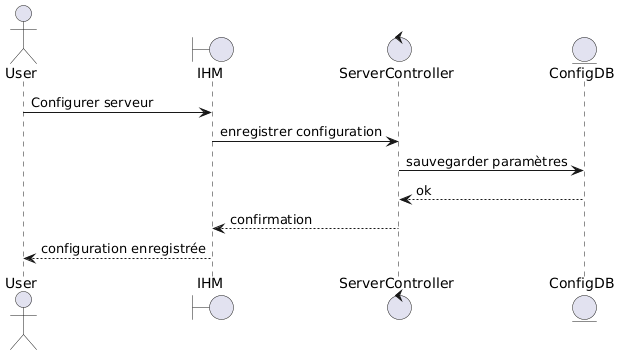

The diagram above was rendered by PlantUML. Its source (embedded in the PNG):
@startuml
actor User
boundary IHM
control ServerController
entity ConfigDB

User -> IHM : Configurer serveur
IHM -> ServerController : enregistrer configuration
ServerController -> ConfigDB : sauvegarder paramètres
ConfigDB --> ServerController : ok
ServerController --> IHM : confirmation
IHM --> User : configuration enregistrée
@enduml